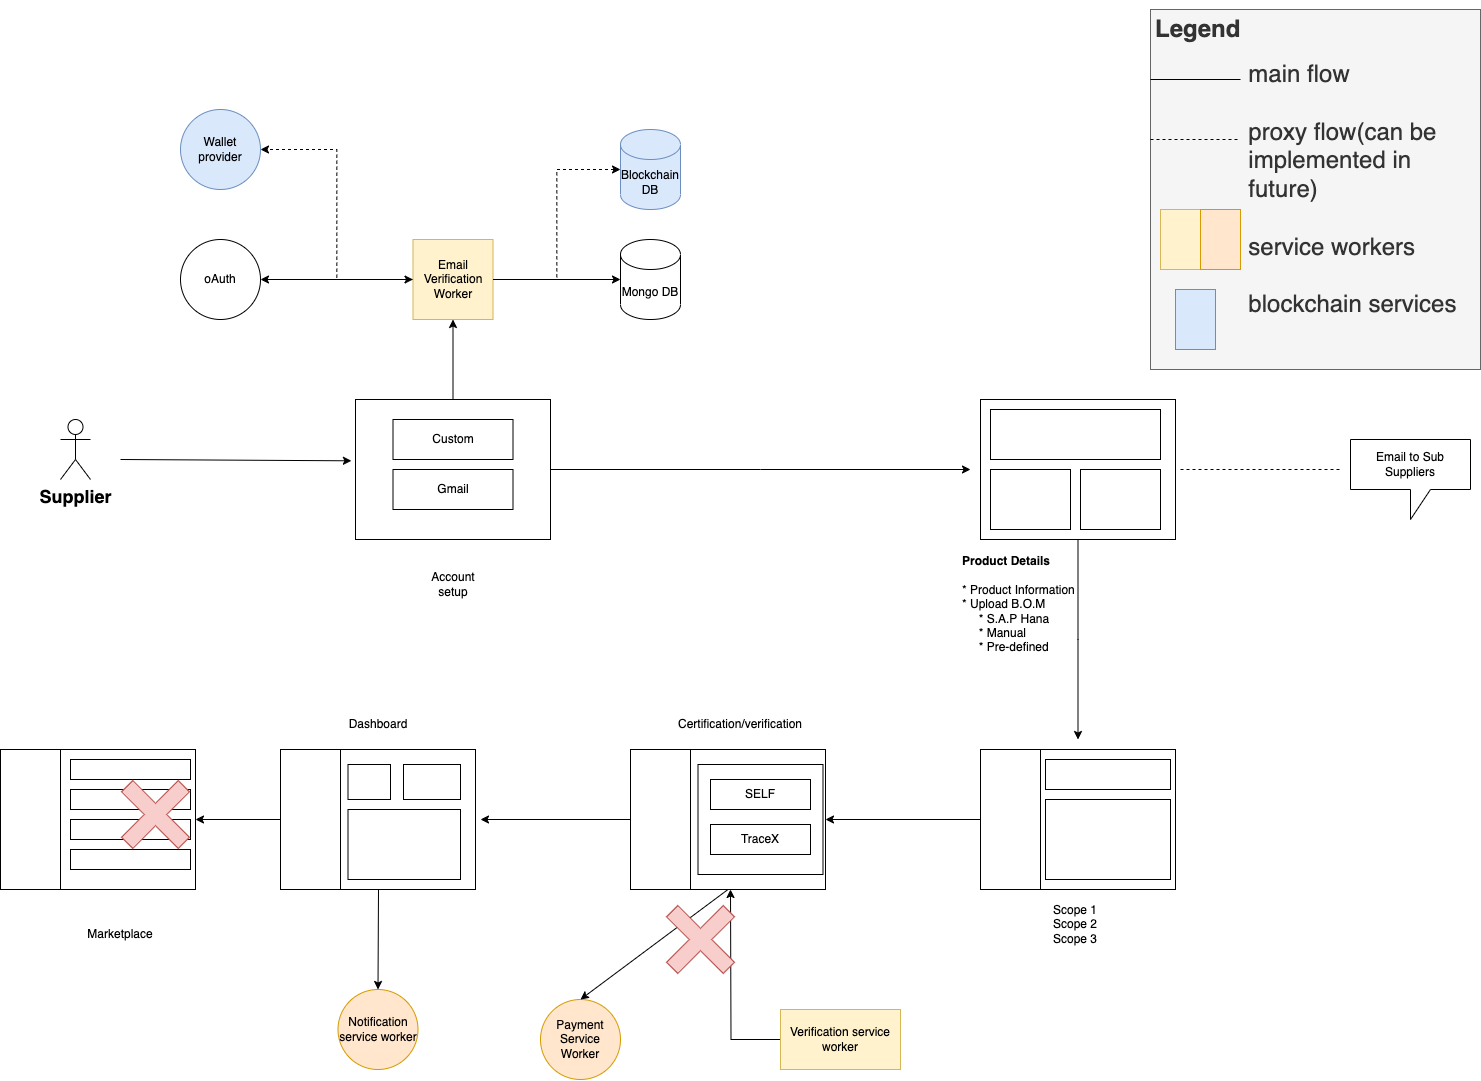

The diagram above was exported from draw.io. Its source (the exported page's mxGraphModel, read from the mxfile embedded in the PNG):
<mxGraphModel dx="2173" dy="2227" grid="1" gridSize="10" guides="1" tooltips="1" connect="1" arrows="1" fold="1" page="1" pageScale="1" pageWidth="850" pageHeight="1100" math="0" shadow="0">
  <root>
    <mxCell id="0" />
    <mxCell id="1" parent="0" />
    <mxCell id="il9XNZOLZTR95Tx04xWZ-3" value="&lt;b&gt;&lt;font style=&quot;font-size: 18px;&quot;&gt;Supplier&lt;/font&gt;&lt;/b&gt;" style="shape=umlActor;verticalLabelPosition=bottom;verticalAlign=top;html=1;outlineConnect=0;" parent="1" vertex="1">
      <mxGeometry x="10" y="120" width="30" height="60" as="geometry" />
    </mxCell>
    <mxCell id="OsBBlyaiMvworQ1b35NU-6" style="edgeStyle=orthogonalEdgeStyle;rounded=0;orthogonalLoop=1;jettySize=auto;html=1;" edge="1" parent="1" source="il9XNZOLZTR95Tx04xWZ-6" target="OsBBlyaiMvworQ1b35NU-5">
      <mxGeometry relative="1" as="geometry" />
    </mxCell>
    <mxCell id="OsBBlyaiMvworQ1b35NU-19" style="edgeStyle=orthogonalEdgeStyle;rounded=0;orthogonalLoop=1;jettySize=auto;html=1;entryX=1;entryY=0.5;entryDx=0;entryDy=0;dashed=1;" edge="1" parent="1" source="il9XNZOLZTR95Tx04xWZ-6" target="OsBBlyaiMvworQ1b35NU-18">
      <mxGeometry relative="1" as="geometry" />
    </mxCell>
    <mxCell id="il9XNZOLZTR95Tx04xWZ-6" value="Email Verification Worker" style="whiteSpace=wrap;html=1;aspect=fixed;fillColor=#fff2cc;strokeColor=#d6b656;" parent="1" vertex="1">
      <mxGeometry x="362.5" y="-60" width="80" height="80" as="geometry" />
    </mxCell>
    <mxCell id="il9XNZOLZTR95Tx04xWZ-7" value="" style="endArrow=classic;html=1;rounded=0;entryX=-0.021;entryY=0.438;entryDx=0;entryDy=0;entryPerimeter=0;" parent="1" target="il9XNZOLZTR95Tx04xWZ-9" edge="1">
      <mxGeometry width="50" height="50" relative="1" as="geometry">
        <mxPoint x="70" y="160" as="sourcePoint" />
        <mxPoint x="220" y="160" as="targetPoint" />
      </mxGeometry>
    </mxCell>
    <mxCell id="il9XNZOLZTR95Tx04xWZ-63" style="edgeStyle=orthogonalEdgeStyle;rounded=0;orthogonalLoop=1;jettySize=auto;html=1;" parent="1" source="il9XNZOLZTR95Tx04xWZ-9" edge="1">
      <mxGeometry relative="1" as="geometry">
        <mxPoint x="920" y="170" as="targetPoint" />
      </mxGeometry>
    </mxCell>
    <mxCell id="OsBBlyaiMvworQ1b35NU-4" style="edgeStyle=orthogonalEdgeStyle;rounded=0;orthogonalLoop=1;jettySize=auto;html=1;entryX=0.5;entryY=1;entryDx=0;entryDy=0;" edge="1" parent="1" source="il9XNZOLZTR95Tx04xWZ-9" target="il9XNZOLZTR95Tx04xWZ-6">
      <mxGeometry relative="1" as="geometry" />
    </mxCell>
    <mxCell id="il9XNZOLZTR95Tx04xWZ-9" value="" style="rounded=0;whiteSpace=wrap;html=1;" parent="1" vertex="1">
      <mxGeometry x="305" y="100" width="195" height="140" as="geometry" />
    </mxCell>
    <mxCell id="il9XNZOLZTR95Tx04xWZ-10" value="Account setup" style="text;html=1;strokeColor=none;fillColor=none;align=center;verticalAlign=middle;whiteSpace=wrap;rounded=0;" parent="1" vertex="1">
      <mxGeometry x="372.5" y="270" width="60" height="30" as="geometry" />
    </mxCell>
    <mxCell id="il9XNZOLZTR95Tx04xWZ-64" style="edgeStyle=orthogonalEdgeStyle;rounded=0;orthogonalLoop=1;jettySize=auto;html=1;" parent="1" source="il9XNZOLZTR95Tx04xWZ-15" edge="1">
      <mxGeometry relative="1" as="geometry">
        <mxPoint x="1027.5" y="440" as="targetPoint" />
      </mxGeometry>
    </mxCell>
    <mxCell id="il9XNZOLZTR95Tx04xWZ-15" value="" style="rounded=0;whiteSpace=wrap;html=1;" parent="1" vertex="1">
      <mxGeometry x="930" y="100" width="195" height="140" as="geometry" />
    </mxCell>
    <mxCell id="il9XNZOLZTR95Tx04xWZ-16" value="&lt;b&gt;Product Details&lt;/b&gt;&lt;br&gt;&lt;br&gt;* Product Information&lt;br&gt;* Upload B.O.M&amp;nbsp;&lt;br&gt;&amp;nbsp; &amp;nbsp; &amp;nbsp;* S.A.P Hana&lt;br&gt;&amp;nbsp; &amp;nbsp; &amp;nbsp;* Manual&lt;br&gt;&amp;nbsp; &amp;nbsp; &amp;nbsp;* Pre-defined&amp;nbsp; &amp;nbsp; &amp;nbsp; &amp;nbsp; &amp;nbsp;" style="text;html=1;strokeColor=none;fillColor=none;align=left;verticalAlign=middle;whiteSpace=wrap;rounded=0;" parent="1" vertex="1">
      <mxGeometry x="910" y="290" width="140" height="30" as="geometry" />
    </mxCell>
    <mxCell id="il9XNZOLZTR95Tx04xWZ-18" value="" style="rounded=0;whiteSpace=wrap;html=1;" parent="1" vertex="1">
      <mxGeometry x="940" y="110" width="170" height="50" as="geometry" />
    </mxCell>
    <mxCell id="il9XNZOLZTR95Tx04xWZ-19" value="" style="rounded=0;whiteSpace=wrap;html=1;" parent="1" vertex="1">
      <mxGeometry x="940" y="170" width="80" height="60" as="geometry" />
    </mxCell>
    <mxCell id="il9XNZOLZTR95Tx04xWZ-20" value="" style="rounded=0;whiteSpace=wrap;html=1;" parent="1" vertex="1">
      <mxGeometry x="1030" y="170" width="80" height="60" as="geometry" />
    </mxCell>
    <mxCell id="il9XNZOLZTR95Tx04xWZ-21" value="Email to Sub Suppliers" style="shape=callout;whiteSpace=wrap;html=1;perimeter=calloutPerimeter;" parent="1" vertex="1">
      <mxGeometry x="1300" y="140" width="120" height="80" as="geometry" />
    </mxCell>
    <mxCell id="il9XNZOLZTR95Tx04xWZ-22" value="" style="endArrow=none;dashed=1;html=1;rounded=0;" parent="1" edge="1">
      <mxGeometry width="50" height="50" relative="1" as="geometry">
        <mxPoint x="1130" y="170" as="sourcePoint" />
        <mxPoint x="1290" y="170" as="targetPoint" />
      </mxGeometry>
    </mxCell>
    <mxCell id="il9XNZOLZTR95Tx04xWZ-28" value="" style="rounded=0;whiteSpace=wrap;html=1;" parent="1" vertex="1">
      <mxGeometry x="930" y="450" width="195" height="140" as="geometry" />
    </mxCell>
    <mxCell id="il9XNZOLZTR95Tx04xWZ-29" value="" style="rounded=0;whiteSpace=wrap;html=1;" parent="1" vertex="1">
      <mxGeometry x="995" y="460" width="125" height="30" as="geometry" />
    </mxCell>
    <mxCell id="il9XNZOLZTR95Tx04xWZ-65" style="edgeStyle=orthogonalEdgeStyle;rounded=0;orthogonalLoop=1;jettySize=auto;html=1;entryX=1;entryY=0.5;entryDx=0;entryDy=0;" parent="1" source="il9XNZOLZTR95Tx04xWZ-30" target="il9XNZOLZTR95Tx04xWZ-33" edge="1">
      <mxGeometry relative="1" as="geometry" />
    </mxCell>
    <mxCell id="il9XNZOLZTR95Tx04xWZ-30" value="" style="rounded=0;whiteSpace=wrap;html=1;" parent="1" vertex="1">
      <mxGeometry x="930" y="450" width="60" height="140" as="geometry" />
    </mxCell>
    <mxCell id="il9XNZOLZTR95Tx04xWZ-31" value="" style="rounded=0;whiteSpace=wrap;html=1;" parent="1" vertex="1">
      <mxGeometry x="995" y="500" width="125" height="80" as="geometry" />
    </mxCell>
    <mxCell id="il9XNZOLZTR95Tx04xWZ-32" value="Scope 1&lt;br&gt;Scope 2&lt;br&gt;Scope 3" style="text;html=1;strokeColor=none;fillColor=none;align=center;verticalAlign=middle;whiteSpace=wrap;rounded=0;" parent="1" vertex="1">
      <mxGeometry x="995" y="610" width="60" height="30" as="geometry" />
    </mxCell>
    <mxCell id="il9XNZOLZTR95Tx04xWZ-33" value="" style="rounded=0;whiteSpace=wrap;html=1;" parent="1" vertex="1">
      <mxGeometry x="580" y="450" width="195" height="140" as="geometry" />
    </mxCell>
    <mxCell id="il9XNZOLZTR95Tx04xWZ-34" value="" style="rounded=0;whiteSpace=wrap;html=1;" parent="1" vertex="1">
      <mxGeometry x="647.5" y="465" width="125" height="110" as="geometry" />
    </mxCell>
    <mxCell id="il9XNZOLZTR95Tx04xWZ-66" style="edgeStyle=orthogonalEdgeStyle;rounded=0;orthogonalLoop=1;jettySize=auto;html=1;" parent="1" source="il9XNZOLZTR95Tx04xWZ-35" edge="1">
      <mxGeometry relative="1" as="geometry">
        <mxPoint x="430" y="520" as="targetPoint" />
      </mxGeometry>
    </mxCell>
    <mxCell id="il9XNZOLZTR95Tx04xWZ-35" value="" style="rounded=0;whiteSpace=wrap;html=1;" parent="1" vertex="1">
      <mxGeometry x="580" y="450" width="60" height="140" as="geometry" />
    </mxCell>
    <mxCell id="il9XNZOLZTR95Tx04xWZ-37" value="Certification/verification" style="text;html=1;strokeColor=none;fillColor=none;align=center;verticalAlign=middle;whiteSpace=wrap;rounded=0;" parent="1" vertex="1">
      <mxGeometry x="660" y="410" width="60" height="30" as="geometry" />
    </mxCell>
    <mxCell id="il9XNZOLZTR95Tx04xWZ-38" value="SELF" style="rounded=0;whiteSpace=wrap;html=1;" parent="1" vertex="1">
      <mxGeometry x="660" y="480" width="100" height="30" as="geometry" />
    </mxCell>
    <mxCell id="il9XNZOLZTR95Tx04xWZ-39" value="TraceX" style="rounded=0;whiteSpace=wrap;html=1;" parent="1" vertex="1">
      <mxGeometry x="660" y="525" width="100" height="30" as="geometry" />
    </mxCell>
    <mxCell id="il9XNZOLZTR95Tx04xWZ-40" value="Payment Service Worker" style="ellipse;whiteSpace=wrap;html=1;aspect=fixed;fillColor=#ffe6cc;strokeColor=#d79b00;" parent="1" vertex="1">
      <mxGeometry x="490" y="700" width="80" height="80" as="geometry" />
    </mxCell>
    <mxCell id="il9XNZOLZTR95Tx04xWZ-41" value="" style="endArrow=classic;html=1;rounded=0;exitX=0.5;exitY=1;exitDx=0;exitDy=0;entryX=0.5;entryY=0;entryDx=0;entryDy=0;" parent="1" source="il9XNZOLZTR95Tx04xWZ-33" target="il9XNZOLZTR95Tx04xWZ-40" edge="1">
      <mxGeometry width="50" height="50" relative="1" as="geometry">
        <mxPoint x="530" y="650" as="sourcePoint" />
        <mxPoint x="580" y="600" as="targetPoint" />
      </mxGeometry>
    </mxCell>
    <mxCell id="il9XNZOLZTR95Tx04xWZ-42" value="" style="rounded=0;whiteSpace=wrap;html=1;" parent="1" vertex="1">
      <mxGeometry x="230" y="450" width="195" height="140" as="geometry" />
    </mxCell>
    <mxCell id="il9XNZOLZTR95Tx04xWZ-43" value="" style="rounded=0;whiteSpace=wrap;html=1;" parent="1" vertex="1">
      <mxGeometry x="297.5" y="465" width="42.5" height="35" as="geometry" />
    </mxCell>
    <mxCell id="il9XNZOLZTR95Tx04xWZ-67" style="edgeStyle=orthogonalEdgeStyle;rounded=0;orthogonalLoop=1;jettySize=auto;html=1;entryX=1;entryY=0.5;entryDx=0;entryDy=0;" parent="1" source="il9XNZOLZTR95Tx04xWZ-44" target="il9XNZOLZTR95Tx04xWZ-50" edge="1">
      <mxGeometry relative="1" as="geometry" />
    </mxCell>
    <mxCell id="il9XNZOLZTR95Tx04xWZ-44" value="" style="rounded=0;whiteSpace=wrap;html=1;" parent="1" vertex="1">
      <mxGeometry x="230" y="450" width="60" height="140" as="geometry" />
    </mxCell>
    <mxCell id="il9XNZOLZTR95Tx04xWZ-47" value="Dashboard" style="text;html=1;strokeColor=none;fillColor=none;align=center;verticalAlign=middle;whiteSpace=wrap;rounded=0;" parent="1" vertex="1">
      <mxGeometry x="297.5" y="410" width="60" height="30" as="geometry" />
    </mxCell>
    <mxCell id="il9XNZOLZTR95Tx04xWZ-48" value="" style="rounded=0;whiteSpace=wrap;html=1;" parent="1" vertex="1">
      <mxGeometry x="353" y="465" width="57" height="35" as="geometry" />
    </mxCell>
    <mxCell id="il9XNZOLZTR95Tx04xWZ-49" value="" style="rounded=0;whiteSpace=wrap;html=1;" parent="1" vertex="1">
      <mxGeometry x="297.5" y="510" width="112.5" height="70" as="geometry" />
    </mxCell>
    <mxCell id="il9XNZOLZTR95Tx04xWZ-50" value="" style="rounded=0;whiteSpace=wrap;html=1;" parent="1" vertex="1">
      <mxGeometry x="-50" y="450" width="195" height="140" as="geometry" />
    </mxCell>
    <mxCell id="il9XNZOLZTR95Tx04xWZ-52" value="" style="rounded=0;whiteSpace=wrap;html=1;" parent="1" vertex="1">
      <mxGeometry x="-50" y="450" width="60" height="140" as="geometry" />
    </mxCell>
    <mxCell id="il9XNZOLZTR95Tx04xWZ-55" value="" style="rounded=0;whiteSpace=wrap;html=1;" parent="1" vertex="1">
      <mxGeometry x="20" y="460" width="120" height="20" as="geometry" />
    </mxCell>
    <mxCell id="il9XNZOLZTR95Tx04xWZ-56" value="" style="rounded=0;whiteSpace=wrap;html=1;" parent="1" vertex="1">
      <mxGeometry x="20" y="490" width="120" height="20" as="geometry" />
    </mxCell>
    <mxCell id="il9XNZOLZTR95Tx04xWZ-57" value="" style="rounded=0;whiteSpace=wrap;html=1;" parent="1" vertex="1">
      <mxGeometry x="20" y="520" width="120" height="20" as="geometry" />
    </mxCell>
    <mxCell id="il9XNZOLZTR95Tx04xWZ-58" value="" style="rounded=0;whiteSpace=wrap;html=1;" parent="1" vertex="1">
      <mxGeometry x="20" y="550" width="120" height="20" as="geometry" />
    </mxCell>
    <mxCell id="il9XNZOLZTR95Tx04xWZ-59" value="Marketplace" style="text;html=1;strokeColor=none;fillColor=none;align=center;verticalAlign=middle;whiteSpace=wrap;rounded=0;" parent="1" vertex="1">
      <mxGeometry x="40" y="620" width="60" height="30" as="geometry" />
    </mxCell>
    <mxCell id="il9XNZOLZTR95Tx04xWZ-60" value="Notification service worker" style="ellipse;whiteSpace=wrap;html=1;aspect=fixed;fillColor=#ffe6cc;strokeColor=#d79b00;" parent="1" vertex="1">
      <mxGeometry x="287.5" y="690" width="80" height="80" as="geometry" />
    </mxCell>
    <mxCell id="il9XNZOLZTR95Tx04xWZ-61" value="" style="endArrow=classic;html=1;rounded=0;exitX=0.5;exitY=1;exitDx=0;exitDy=0;entryX=0.5;entryY=0;entryDx=0;entryDy=0;" parent="1" target="il9XNZOLZTR95Tx04xWZ-60" edge="1">
      <mxGeometry width="50" height="50" relative="1" as="geometry">
        <mxPoint x="328" y="590" as="sourcePoint" />
        <mxPoint x="220" y="740" as="targetPoint" />
      </mxGeometry>
    </mxCell>
    <mxCell id="CqfocVdGOk3llAJ5en2d-3" style="edgeStyle=orthogonalEdgeStyle;rounded=0;orthogonalLoop=1;jettySize=auto;html=1;" parent="1" source="CqfocVdGOk3llAJ5en2d-2" edge="1">
      <mxGeometry relative="1" as="geometry">
        <mxPoint x="680" y="590" as="targetPoint" />
      </mxGeometry>
    </mxCell>
    <mxCell id="CqfocVdGOk3llAJ5en2d-2" value="Verification service worker" style="rounded=0;whiteSpace=wrap;html=1;fillColor=#fff2cc;strokeColor=#d6b656;" parent="1" vertex="1">
      <mxGeometry x="730" y="710" width="120" height="60" as="geometry" />
    </mxCell>
    <mxCell id="OsBBlyaiMvworQ1b35NU-1" value="Custom" style="rounded=0;whiteSpace=wrap;html=1;" vertex="1" parent="1">
      <mxGeometry x="342.5" y="120" width="120" height="40" as="geometry" />
    </mxCell>
    <mxCell id="OsBBlyaiMvworQ1b35NU-2" value="Gmail" style="rounded=0;whiteSpace=wrap;html=1;" vertex="1" parent="1">
      <mxGeometry x="342.5" y="170" width="120" height="40" as="geometry" />
    </mxCell>
    <mxCell id="OsBBlyaiMvworQ1b35NU-5" value="Mongo DB" style="shape=cylinder3;whiteSpace=wrap;html=1;boundedLbl=1;backgroundOutline=1;size=15;" vertex="1" parent="1">
      <mxGeometry x="570" y="-60" width="60" height="80" as="geometry" />
    </mxCell>
    <mxCell id="OsBBlyaiMvworQ1b35NU-7" value="Blockchain DB" style="shape=cylinder3;whiteSpace=wrap;html=1;boundedLbl=1;backgroundOutline=1;size=15;fillColor=#dae8fc;strokeColor=#6c8ebf;" vertex="1" parent="1">
      <mxGeometry x="570" y="-170" width="60" height="80" as="geometry" />
    </mxCell>
    <mxCell id="OsBBlyaiMvworQ1b35NU-8" style="edgeStyle=orthogonalEdgeStyle;rounded=0;orthogonalLoop=1;jettySize=auto;html=1;entryX=0;entryY=0.5;entryDx=0;entryDy=0;entryPerimeter=0;dashed=1;" edge="1" parent="1" source="il9XNZOLZTR95Tx04xWZ-6" target="OsBBlyaiMvworQ1b35NU-7">
      <mxGeometry relative="1" as="geometry" />
    </mxCell>
    <mxCell id="OsBBlyaiMvworQ1b35NU-9" value="oAuth" style="ellipse;whiteSpace=wrap;html=1;aspect=fixed;" vertex="1" parent="1">
      <mxGeometry x="130" y="-60" width="80" height="80" as="geometry" />
    </mxCell>
    <mxCell id="OsBBlyaiMvworQ1b35NU-10" value="" style="endArrow=classic;startArrow=classic;html=1;rounded=0;exitX=1;exitY=0.5;exitDx=0;exitDy=0;entryX=0;entryY=0.5;entryDx=0;entryDy=0;" edge="1" parent="1" source="OsBBlyaiMvworQ1b35NU-9" target="il9XNZOLZTR95Tx04xWZ-6">
      <mxGeometry width="50" height="50" relative="1" as="geometry">
        <mxPoint x="300" as="sourcePoint" />
        <mxPoint x="350" y="-50" as="targetPoint" />
      </mxGeometry>
    </mxCell>
    <mxCell id="OsBBlyaiMvworQ1b35NU-11" value="" style="shape=cross;whiteSpace=wrap;html=1;rotation=-45;fillColor=#f8cecc;strokeColor=#b85450;" vertex="1" parent="1">
      <mxGeometry x="610" y="600" width="80" height="80" as="geometry" />
    </mxCell>
    <mxCell id="OsBBlyaiMvworQ1b35NU-15" value="" style="shape=cross;whiteSpace=wrap;html=1;rotation=-45;fillColor=#f8cecc;strokeColor=#b85450;" vertex="1" parent="1">
      <mxGeometry x="65" y="475" width="80" height="80" as="geometry" />
    </mxCell>
    <mxCell id="OsBBlyaiMvworQ1b35NU-18" value="Wallet provider" style="ellipse;whiteSpace=wrap;html=1;aspect=fixed;fillColor=#dae8fc;strokeColor=#6c8ebf;" vertex="1" parent="1">
      <mxGeometry x="130" y="-190" width="80" height="80" as="geometry" />
    </mxCell>
    <mxCell id="OsBBlyaiMvworQ1b35NU-20" value="&lt;h1&gt;&lt;font style=&quot;font-size: 24px;&quot;&gt;Legend&lt;/font&gt;&lt;/h1&gt;&lt;div&gt;&lt;font style=&quot;font-size: 24px;&quot;&gt;&amp;nbsp; &amp;nbsp; &amp;nbsp; &amp;nbsp; &amp;nbsp; &amp;nbsp; &amp;nbsp; main flow&lt;/font&gt;&lt;/div&gt;&lt;div&gt;&lt;font style=&quot;font-size: 24px;&quot;&gt;&lt;br&gt;&lt;/font&gt;&lt;/div&gt;&lt;div&gt;&lt;font style=&quot;font-size: 24px;&quot;&gt;&amp;nbsp; &amp;nbsp; &amp;nbsp; &amp;nbsp; &amp;nbsp; &amp;nbsp; &amp;nbsp; proxy flow(can be&amp;nbsp; &lt;span style=&quot;white-space: pre;&quot;&gt;&#09;&lt;/span&gt;&amp;nbsp; &amp;nbsp; &amp;nbsp; implemented in &lt;span style=&quot;white-space: pre;&quot;&gt;&#09;&lt;/span&gt;&amp;nbsp; &amp;nbsp; &amp;nbsp;&lt;span style=&quot;white-space: pre;&quot;&gt;&#09;&lt;/span&gt;&amp;nbsp; &amp;nbsp; &amp;nbsp;&amp;nbsp;future)&lt;/font&gt;&lt;/div&gt;&lt;div&gt;&lt;font style=&quot;font-size: 24px;&quot;&gt;&lt;br&gt;&lt;/font&gt;&lt;/div&gt;&lt;div&gt;&lt;font style=&quot;font-size: 24px;&quot;&gt;&lt;span style=&quot;white-space: pre;&quot;&gt;&#09;&lt;/span&gt;&amp;nbsp; &amp;nbsp; &amp;nbsp; service workers&lt;/font&gt;&lt;/div&gt;&lt;div&gt;&lt;font style=&quot;font-size: 24px;&quot;&gt;&lt;br&gt;&lt;/font&gt;&lt;/div&gt;&lt;div&gt;&lt;font style=&quot;font-size: 24px;&quot;&gt;&amp;nbsp; &amp;nbsp; &amp;nbsp; &amp;nbsp; &amp;nbsp; &amp;nbsp; &amp;nbsp; blockchain services&lt;/font&gt;&lt;/div&gt;" style="text;html=1;strokeColor=#666666;fillColor=#f5f5f5;spacing=5;spacingTop=-20;whiteSpace=wrap;overflow=hidden;rounded=0;fontColor=#333333;" vertex="1" parent="1">
      <mxGeometry x="1100" y="-290" width="330" height="360" as="geometry" />
    </mxCell>
    <mxCell id="OsBBlyaiMvworQ1b35NU-21" value="" style="endArrow=none;html=1;rounded=0;exitX=0;exitY=0.25;exitDx=0;exitDy=0;" edge="1" parent="1">
      <mxGeometry width="50" height="50" relative="1" as="geometry">
        <mxPoint x="1099.9999999999995" y="-220" as="sourcePoint" />
        <mxPoint x="1190" y="-220" as="targetPoint" />
      </mxGeometry>
    </mxCell>
    <mxCell id="OsBBlyaiMvworQ1b35NU-22" value="" style="endArrow=none;html=1;rounded=0;exitX=0;exitY=0.25;exitDx=0;exitDy=0;dashed=1;" edge="1" parent="1">
      <mxGeometry width="50" height="50" relative="1" as="geometry">
        <mxPoint x="1099.9999999999995" y="-160" as="sourcePoint" />
        <mxPoint x="1190" y="-160" as="targetPoint" />
      </mxGeometry>
    </mxCell>
    <mxCell id="OsBBlyaiMvworQ1b35NU-24" value="" style="rounded=0;whiteSpace=wrap;html=1;fillColor=#fff2cc;strokeColor=#d6b656;" vertex="1" parent="1">
      <mxGeometry x="1110" y="-90" width="40" height="60" as="geometry" />
    </mxCell>
    <mxCell id="OsBBlyaiMvworQ1b35NU-25" value="" style="rounded=0;whiteSpace=wrap;html=1;fillColor=#ffe6cc;strokeColor=#d79b00;" vertex="1" parent="1">
      <mxGeometry x="1150" y="-90" width="40" height="60" as="geometry" />
    </mxCell>
    <mxCell id="OsBBlyaiMvworQ1b35NU-26" value="" style="rounded=0;whiteSpace=wrap;html=1;fillColor=#dae8fc;strokeColor=#6c8ebf;" vertex="1" parent="1">
      <mxGeometry x="1125" y="-10" width="40" height="60" as="geometry" />
    </mxCell>
  </root>
</mxGraphModel>